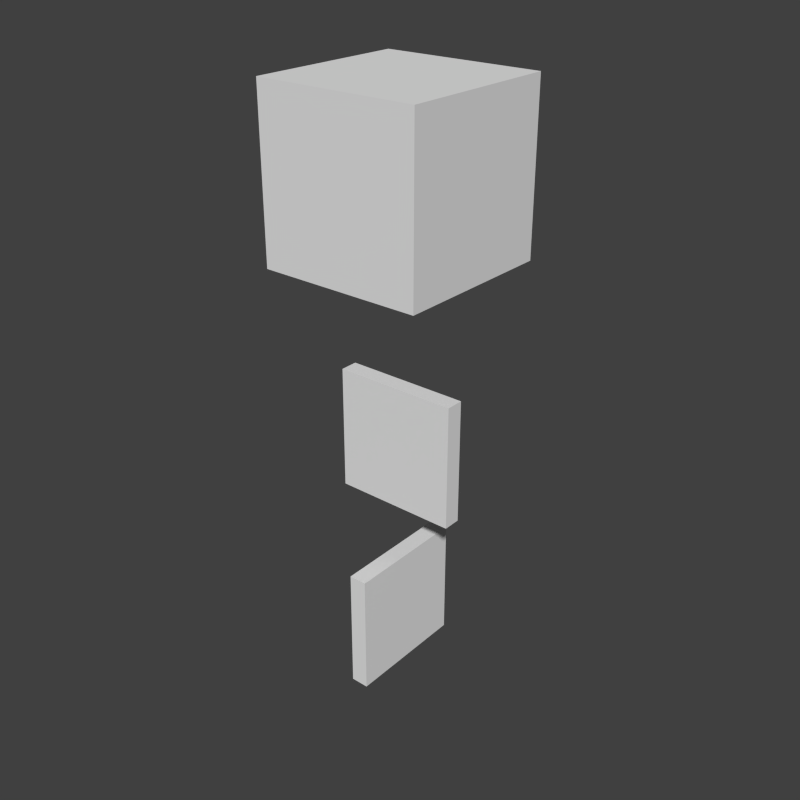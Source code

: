 # Source: cloudsentry_minicloud.blend  (saved by Blender 2.79.0; exported with 4.5.12 LTS)
import bpy
from mathutils import Matrix  # noqa: F401  (used for matrix-valued properties, if any)

bpy.ops.wm.read_factory_settings(use_empty=True)
scene = bpy.context.scene
scene.name = 'Scene'

# ---- collections
col_collection_1 = bpy.data.collections.new('Collection 1'); scene.collection.children.link(col_collection_1)

# ---- world
world_world = bpy.data.worlds.new('World'); scene.world = world_world
world_world.color = (0.05088, 0.05088, 0.05088)
world_world.use_sun_shadow = False
world_world.sun_shadow_jitter_overblur = 0.0
world_world.cycles.sampling_method = 'NONE'
world_world.cycles.sample_map_resolution = 256

# ---- meshes
me_cube_003 = bpy.data.meshes.new('Cube.003')
me_cube_003.from_pydata([(-1.0, -1.0, -1.0), (-1.0, -1.0, 1.0), (-1.0, 1.0, -1.0), (-1.0, 1.0, 1.0), (1.0, -1.0, -1.0), (1.0, -1.0, 1.0), (1.0, 1.0, -1.0), (1.0, 1.0, 1.0)], [], [(0, 1, 3, 2), (2, 3, 7, 6), (6, 7, 5, 4), (4, 5, 1, 0), (2, 6, 4, 0), (7, 3, 1, 5)])
_uv = me_cube_003.uv_layers.new(name='UVMap')
_uv.uv.foreach_set('vector', [0.6719, 0.3125, 0.6719, 0.5312, 0.5625, 0.5312, 0.5625, 0.3125, 0.8125, 0.3125, 0.8125, 0.5312, 0.7969, 0.5312, 0.7969, 0.3125, 0.7969, 0.3125, 0.7969, 0.5312, 0.6875, 0.5312, 0.6875, 0.3125, 0.6875, 0.3125, 0.6875, 0.5312, 0.6719, 0.5312, 0.6719, 0.3125, 0.7031, 0.75, 0.6875, 0.75, 0.6875, 0.5312, 0.7031, 0.5312, 0.6875, 0.75, 0.6719, 0.75, 0.6719, 0.5312, 0.6875, 0.5312])
me_cube_003.use_remesh_preserve_volume = False
me_cube_003.use_remesh_preserve_attributes = False
me_cube_003.use_mirror_vertex_groups = False
me_cube_003.update()
me_cube_002 = bpy.data.meshes.new('Cube.002')
me_cube_002.from_pydata([(-1.0, -1.0, -1.0), (-1.0, -1.0, 1.0), (-1.0, 1.0, -1.0), (-1.0, 1.0, 1.0), (1.0, -1.0, -1.0), (1.0, -1.0, 1.0), (1.0, 1.0, -1.0), (1.0, 1.0, 1.0)], [], [(0, 1, 3, 2), (2, 3, 7, 6), (6, 7, 5, 4), (4, 5, 1, 0), (2, 6, 4, 0), (7, 3, 1, 5)])
_uv = me_cube_002.uv_layers.new(name='UVMap')
_uv.uv.foreach_set('vector', [0.5781, 0.75, 0.5781, 0.9688, 0.5625, 0.9688, 0.5625, 0.75, 0.8125, 0.75, 0.8125, 0.9688, 0.7031, 0.9688, 0.7031, 0.75, 0.7031, 0.75, 0.7031, 0.9688, 0.6875, 0.9688, 0.6875, 0.75, 0.6875, 0.75, 0.6875, 0.9688, 0.5781, 0.9688, 0.5781, 0.75, 0.7969, 1.0, 0.6875, 1.0, 0.6875, 0.9688, 0.7969, 0.9688, 0.6875, 1.0, 0.5781, 1.0, 0.5781, 0.9688, 0.6875, 0.9688])
me_cube_002.use_remesh_preserve_volume = False
me_cube_002.use_remesh_preserve_attributes = False
me_cube_002.use_mirror_vertex_groups = False
me_cube_002.update()
me_cube = bpy.data.meshes.new('Cube')
me_cube.from_pydata([(-1.0, -1.0, -1.0), (-1.0, -1.0, 1.0), (-1.0, 1.0, -1.0), (-1.0, 1.0, 1.0), (1.0, -1.0, -1.0), (1.0, -1.0, 1.0), (1.0, 1.0, -1.0), (1.0, 1.0, 1.0)], [], [(0, 1, 3, 2), (2, 3, 7, 6), (6, 7, 5, 4), (4, 5, 1, 0), (2, 6, 4, 0), (7, 3, 1, 5)])
_uv = me_cube.uv_layers.new(name='UVMap')
_uv.uv.foreach_set('vector', [0.1406, 0.4375, 0.1406, 0.7188, 0.0, 0.7188, 0.0, 0.4375, 0.5625, 0.4375, 0.5625, 0.7188, 0.4219, 0.7188, 0.4219, 0.4375, 0.4219, 0.4375, 0.4219, 0.7188, 0.2812, 0.7188, 0.2812, 0.4375, 0.2812, 0.4375, 0.2812, 0.7188, 0.1406, 0.7188, 0.1406, 0.4375, 0.4219, 1.0, 0.2812, 1.0, 0.2812, 0.7188, 0.4219, 0.7188, 0.2812, 1.0, 0.1406, 1.0, 0.1406, 0.7188, 0.2812, 0.7188])
me_cube.use_remesh_preserve_volume = False
me_cube.use_remesh_preserve_attributes = False
me_cube.use_mirror_vertex_groups = False
me_cube.update()

# ---- objects
ob_cube_002 = bpy.data.objects.new('Cube.002', me_cube_003)
ob_cube_001 = bpy.data.objects.new('Cube.001', me_cube_002)
ob_cube = bpy.data.objects.new('Cube', me_cube)

# ---- transforms, parenting, visibility, modifiers, constraints
ob_cube_002.location = (0.0, 0.0, 0.0)
ob_cube_002.scale = (0.1, 0.7, 0.7)
ob_cube_002.lineart.crease_threshold = 0.0
ob_cube_001.location = (0.0, 0.0, 2.04)
ob_cube_001.scale = (0.7, 0.1, 0.7)
ob_cube_001.lineart.crease_threshold = 0.0
ob_cube.location = (0.0, 0.0, 4.929)
ob_cube.scale = (0.9, 0.9, 0.9)
ob_cube.lineart.crease_threshold = 0.0

# ---- collection membership
col_collection_1.objects.link(ob_cube_002)
col_collection_1.objects.link(ob_cube_001)
col_collection_1.objects.link(ob_cube)

# ---- scene / render settings (as saved in the file)
scene.frame_start = 1; scene.frame_end = 250; scene.frame_set(1)
scene.render.engine = 'BLENDER_EEVEE_NEXT'
scene.render.resolution_x = 400
scene.render.resolution_y = 400
scene.render.dither_intensity = 0.0
scene.render.film_transparent = True
scene.cycles.use_denoising = False
scene.cycles.samples = 10
scene.cycles.sampling_pattern = 'TABULATED_SOBOL'
scene.cycles.light_sampling_threshold = 0.0
scene.cycles.use_adaptive_sampling = False
scene.cycles.use_light_tree = False
scene.cycles.blur_glossy = 0.0
scene.cycles.pixel_filter_type = 'GAUSSIAN'
scene.cycles.sample_clamp_indirect = 0.0
scene.view_settings.view_transform = 'Standard'
bpy.context.view_layer.update()

# ---- added for rendering (the .blend has no active camera and no usable light): camera, sun
cam_auto = bpy.data.cameras.new('AutoCamera')
cam_auto.lens = 50.0
cam_auto.sensor_width = 36.0
cam_auto.clip_end = 1000.0
ob_auto_camera = bpy.data.objects.new('AutoCamera', cam_auto)
scene.collection.objects.link(ob_auto_camera)
ob_auto_camera.location = (6.48328, -7.77994, 7.75089)
ob_auto_camera.rotation_euler = (1.09748, -7.21219e-08, 0.694738)
scene.camera = ob_auto_camera
light_auto_sun = bpy.data.lights.new('AutoSun', 'SUN')
light_auto_sun.energy = 3.0
light_auto_sun.angle = 0.0523599
ob_auto_sun = bpy.data.objects.new('AutoSun', light_auto_sun)
scene.collection.objects.link(ob_auto_sun)
ob_auto_sun.rotation_euler = (0.872665, 0.174533, 0.523599)
bpy.context.view_layer.update()
